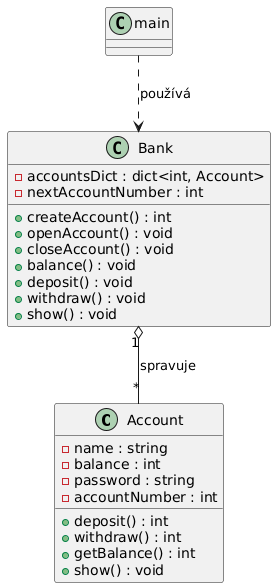

The diagram above was rendered by PlantUML. Its source (embedded in the PNG):
@startuml
class Account {
  - name : string
  - balance : int
  - password : string
  - accountNumber : int

  + deposit() : int
  + withdraw() : int
  + getBalance() : int
  + show() : void
}

class Bank {
  - accountsDict : dict<int, Account>
  - nextAccountNumber : int

  + createAccount() : int
  + openAccount() : void
  + closeAccount() : void
  + balance() : void
  + deposit() : void
  + withdraw() : void
  + show() : void
}

class main

Bank "1" o-- "*" Account : spravuje
main ..> Bank : používá
@enduml